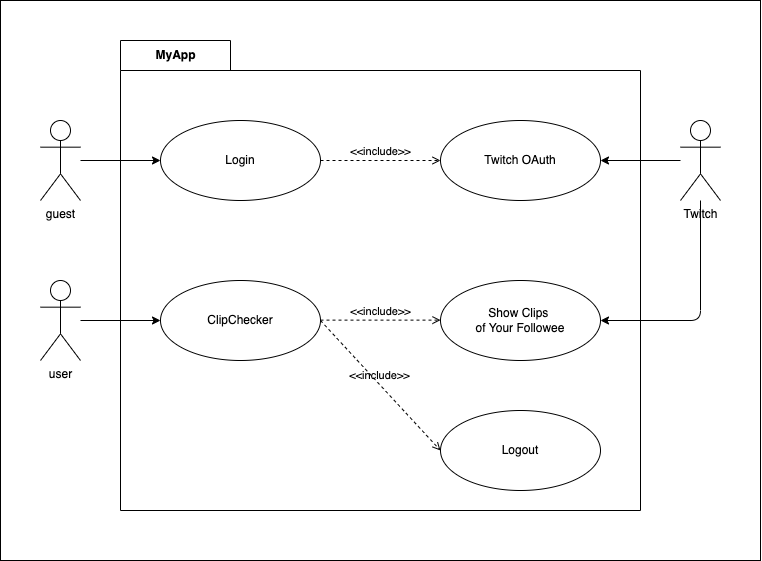

The diagram above was exported from draw.io. Its source (the exported page's mxGraphModel, read from the mxfile embedded in the PNG):
<mxGraphModel dx="1058" dy="1046" grid="1" gridSize="10" guides="1" tooltips="1" connect="1" arrows="1" fold="1" page="1" pageScale="1" pageWidth="1169" pageHeight="827" math="0" shadow="0">
  <root>
    <mxCell id="0" />
    <mxCell id="1" parent="0" />
    <mxCell id="20" value="MyApp" style="shape=folder;fontStyle=1;tabWidth=110;tabHeight=30;tabPosition=left;html=1;boundedLbl=1;labelInHeader=1;container=1;collapsible=0;recursiveResize=0;fillColor=none;" parent="1" vertex="1">
      <mxGeometry x="200" y="80" width="520" height="470" as="geometry" />
    </mxCell>
    <mxCell id="23" value="Logout" style="ellipse;whiteSpace=wrap;html=1;" parent="20" vertex="1">
      <mxGeometry x="320" y="370" width="160" height="80" as="geometry" />
    </mxCell>
    <mxCell id="2" value="Login" style="ellipse;whiteSpace=wrap;html=1;" parent="1" vertex="1">
      <mxGeometry x="240" y="160" width="160" height="80" as="geometry" />
    </mxCell>
    <mxCell id="7" style="edgeStyle=none;html=1;entryX=0;entryY=0.5;entryDx=0;entryDy=0;" parent="1" source="3" target="2" edge="1">
      <mxGeometry relative="1" as="geometry" />
    </mxCell>
    <mxCell id="3" value="guest" style="shape=umlActor;verticalLabelPosition=bottom;verticalAlign=top;html=1;" parent="1" vertex="1">
      <mxGeometry x="120" y="160" width="40" height="80" as="geometry" />
    </mxCell>
    <mxCell id="14" style="edgeStyle=none;html=1;entryX=0;entryY=0.5;entryDx=0;entryDy=0;" parent="1" source="4" target="13" edge="1">
      <mxGeometry relative="1" as="geometry" />
    </mxCell>
    <mxCell id="4" value="user" style="shape=umlActor;verticalLabelPosition=bottom;verticalAlign=top;html=1;" parent="1" vertex="1">
      <mxGeometry x="120" y="320" width="40" height="80" as="geometry" />
    </mxCell>
    <mxCell id="9" value="&amp;lt;&amp;lt;include&amp;gt;&amp;gt;" style="html=1;verticalAlign=bottom;labelBackgroundColor=none;endArrow=open;endFill=0;dashed=1;exitX=1;exitY=0.5;exitDx=0;exitDy=0;entryX=0;entryY=0.5;entryDx=0;entryDy=0;" parent="1" source="2" target="10" edge="1">
      <mxGeometry width="160" relative="1" as="geometry">
        <mxPoint x="420" y="210" as="sourcePoint" />
        <mxPoint x="590" y="215" as="targetPoint" />
      </mxGeometry>
    </mxCell>
    <mxCell id="10" value="Twitch OAuth" style="ellipse;whiteSpace=wrap;html=1;" parent="1" vertex="1">
      <mxGeometry x="520" y="160" width="160" height="80" as="geometry" />
    </mxCell>
    <mxCell id="12" style="edgeStyle=none;html=1;entryX=1;entryY=0.5;entryDx=0;entryDy=0;" parent="1" source="11" target="10" edge="1">
      <mxGeometry relative="1" as="geometry" />
    </mxCell>
    <mxCell id="22" style="edgeStyle=none;html=1;entryX=1;entryY=0.5;entryDx=0;entryDy=0;" parent="1" source="11" target="15" edge="1">
      <mxGeometry relative="1" as="geometry">
        <mxPoint x="780" y="280" as="sourcePoint" />
        <Array as="points">
          <mxPoint x="780" y="360" />
        </Array>
      </mxGeometry>
    </mxCell>
    <mxCell id="11" value="Twitch" style="shape=umlActor;verticalLabelPosition=bottom;verticalAlign=top;html=1;" parent="1" vertex="1">
      <mxGeometry x="760" y="160" width="40" height="80" as="geometry" />
    </mxCell>
    <mxCell id="13" value="ClipChecker" style="ellipse;whiteSpace=wrap;html=1;" parent="1" vertex="1">
      <mxGeometry x="240" y="320" width="160" height="80" as="geometry" />
    </mxCell>
    <mxCell id="15" value="Show Clips &lt;br&gt;of Your Followee" style="ellipse;whiteSpace=wrap;html=1;" parent="1" vertex="1">
      <mxGeometry x="520" y="320" width="160" height="80" as="geometry" />
    </mxCell>
    <mxCell id="17" value="&amp;lt;&amp;lt;include&amp;gt;&amp;gt;" style="html=1;verticalAlign=bottom;labelBackgroundColor=none;endArrow=open;endFill=0;dashed=1;exitX=1;exitY=0.5;exitDx=0;exitDy=0;entryX=0;entryY=0.5;entryDx=0;entryDy=0;" parent="1" edge="1">
      <mxGeometry width="160" relative="1" as="geometry">
        <mxPoint x="400" y="359.63" as="sourcePoint" />
        <mxPoint x="520" y="359.63" as="targetPoint" />
      </mxGeometry>
    </mxCell>
    <mxCell id="25" value="&amp;lt;&amp;lt;include&amp;gt;&amp;gt;" style="html=1;verticalAlign=bottom;labelBackgroundColor=none;endArrow=open;endFill=0;dashed=1;exitX=1;exitY=0.5;exitDx=0;exitDy=0;entryX=0;entryY=0.5;entryDx=0;entryDy=0;" parent="1" source="13" target="23" edge="1">
      <mxGeometry width="160" relative="1" as="geometry">
        <mxPoint x="410" y="369.63" as="sourcePoint" />
        <mxPoint x="530" y="369.63" as="targetPoint" />
      </mxGeometry>
    </mxCell>
    <mxCell id="26" value="" style="rounded=0;whiteSpace=wrap;html=1;fillColor=none;" vertex="1" parent="1">
      <mxGeometry x="80" y="40" width="760" height="560" as="geometry" />
    </mxCell>
  </root>
</mxGraphModel>